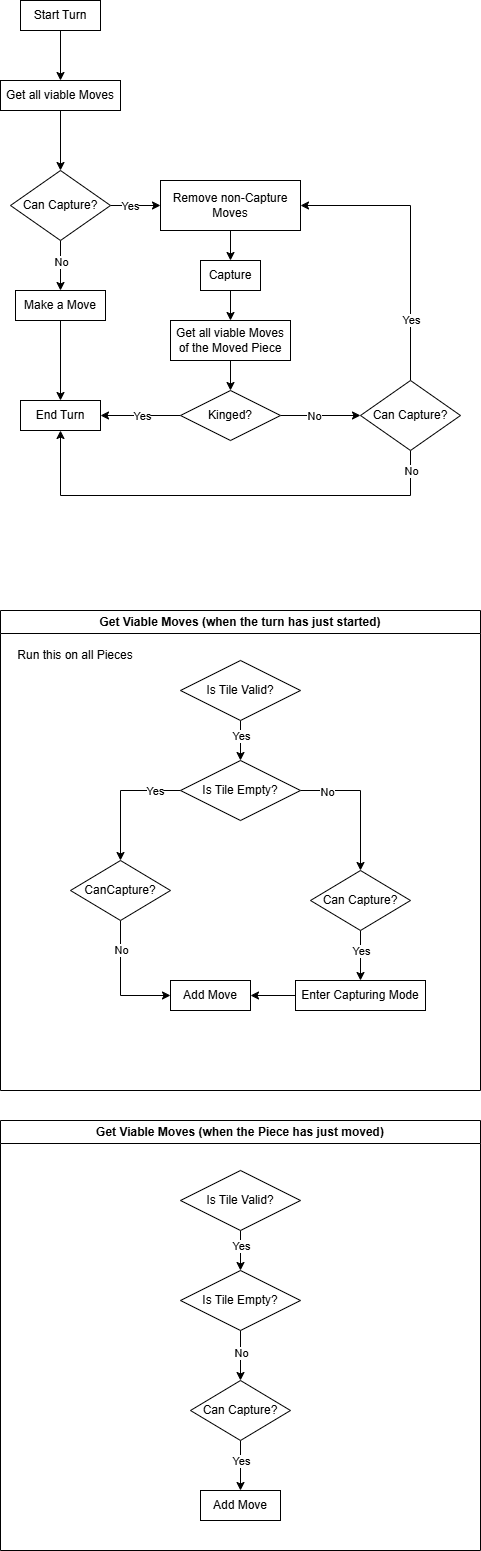

The diagram above was exported from draw.io. Its source (the exported page's mxGraphModel, read from the mxfile embedded in the PNG):
<mxGraphModel dx="584" dy="738" grid="1" gridSize="10" guides="1" tooltips="1" connect="1" arrows="1" fold="1" page="1" pageScale="1" pageWidth="850" pageHeight="1100" math="0" shadow="0">
  <root>
    <mxCell id="0" />
    <mxCell id="1" parent="0" />
    <mxCell id="0GCq4Y744uVw-E18_V-o-1" value="" style="edgeStyle=orthogonalEdgeStyle;rounded=0;orthogonalLoop=1;jettySize=auto;html=1;" parent="1" source="0GCq4Y744uVw-E18_V-o-2" target="0GCq4Y744uVw-E18_V-o-11" edge="1">
      <mxGeometry relative="1" as="geometry" />
    </mxCell>
    <mxCell id="0GCq4Y744uVw-E18_V-o-2" value="Start Turn" style="rounded=0;whiteSpace=wrap;html=1;" parent="1" vertex="1">
      <mxGeometry x="1060" y="370" width="80" height="30" as="geometry" />
    </mxCell>
    <mxCell id="0GCq4Y744uVw-E18_V-o-3" value="" style="edgeStyle=orthogonalEdgeStyle;rounded=0;orthogonalLoop=1;jettySize=auto;html=1;" parent="1" source="0GCq4Y744uVw-E18_V-o-7" target="0GCq4Y744uVw-E18_V-o-9" edge="1">
      <mxGeometry relative="1" as="geometry" />
    </mxCell>
    <mxCell id="0GCq4Y744uVw-E18_V-o-4" value="Yes" style="edgeLabel;html=1;align=center;verticalAlign=middle;resizable=0;points=[];" parent="0GCq4Y744uVw-E18_V-o-3" connectable="0" vertex="1">
      <mxGeometry x="-0.2589" relative="1" as="geometry">
        <mxPoint as="offset" />
      </mxGeometry>
    </mxCell>
    <mxCell id="0GCq4Y744uVw-E18_V-o-5" value="" style="edgeStyle=orthogonalEdgeStyle;rounded=0;orthogonalLoop=1;jettySize=auto;html=1;" parent="1" source="0GCq4Y744uVw-E18_V-o-7" target="0GCq4Y744uVw-E18_V-o-13" edge="1">
      <mxGeometry relative="1" as="geometry" />
    </mxCell>
    <mxCell id="0GCq4Y744uVw-E18_V-o-6" value="No" style="edgeLabel;html=1;align=center;verticalAlign=middle;resizable=0;points=[];" parent="0GCq4Y744uVw-E18_V-o-5" connectable="0" vertex="1">
      <mxGeometry x="-0.0542" relative="1" as="geometry">
        <mxPoint y="-3" as="offset" />
      </mxGeometry>
    </mxCell>
    <mxCell id="0GCq4Y744uVw-E18_V-o-7" value="Can Capture?" style="rhombus;whiteSpace=wrap;html=1;" parent="1" vertex="1">
      <mxGeometry x="1050" y="540" width="100" height="70" as="geometry" />
    </mxCell>
    <mxCell id="0GCq4Y744uVw-E18_V-o-8" value="" style="edgeStyle=orthogonalEdgeStyle;rounded=0;orthogonalLoop=1;jettySize=auto;html=1;" parent="1" source="0GCq4Y744uVw-E18_V-o-9" target="0GCq4Y744uVw-E18_V-o-21" edge="1">
      <mxGeometry relative="1" as="geometry" />
    </mxCell>
    <mxCell id="0GCq4Y744uVw-E18_V-o-9" value="Remove non-Capture Moves" style="rounded=0;whiteSpace=wrap;html=1;" parent="1" vertex="1">
      <mxGeometry x="1200" y="550" width="140" height="50" as="geometry" />
    </mxCell>
    <mxCell id="0GCq4Y744uVw-E18_V-o-10" value="" style="edgeStyle=orthogonalEdgeStyle;rounded=0;orthogonalLoop=1;jettySize=auto;html=1;" parent="1" source="0GCq4Y744uVw-E18_V-o-11" target="0GCq4Y744uVw-E18_V-o-7" edge="1">
      <mxGeometry relative="1" as="geometry" />
    </mxCell>
    <mxCell id="0GCq4Y744uVw-E18_V-o-11" value="Get all viable Moves" style="rounded=0;whiteSpace=wrap;html=1;" parent="1" vertex="1">
      <mxGeometry x="1040" y="450" width="120" height="30" as="geometry" />
    </mxCell>
    <mxCell id="0GCq4Y744uVw-E18_V-o-12" value="" style="edgeStyle=orthogonalEdgeStyle;rounded=0;orthogonalLoop=1;jettySize=auto;html=1;" parent="1" source="0GCq4Y744uVw-E18_V-o-13" target="0GCq4Y744uVw-E18_V-o-14" edge="1">
      <mxGeometry relative="1" as="geometry" />
    </mxCell>
    <mxCell id="0GCq4Y744uVw-E18_V-o-13" value="Make a Move" style="rounded=0;whiteSpace=wrap;html=1;" parent="1" vertex="1">
      <mxGeometry x="1055" y="660" width="90" height="30" as="geometry" />
    </mxCell>
    <mxCell id="0GCq4Y744uVw-E18_V-o-14" value="End Turn" style="rounded=0;whiteSpace=wrap;html=1;" parent="1" vertex="1">
      <mxGeometry x="1060" y="770" width="80" height="30" as="geometry" />
    </mxCell>
    <mxCell id="0GCq4Y744uVw-E18_V-o-15" value="" style="edgeStyle=orthogonalEdgeStyle;rounded=0;orthogonalLoop=1;jettySize=auto;html=1;" parent="1" source="0GCq4Y744uVw-E18_V-o-19" target="0GCq4Y744uVw-E18_V-o-9" edge="1">
      <mxGeometry relative="1" as="geometry">
        <Array as="points">
          <mxPoint x="1450" y="575" />
        </Array>
      </mxGeometry>
    </mxCell>
    <mxCell id="0GCq4Y744uVw-E18_V-o-16" value="Yes" style="edgeLabel;html=1;align=center;verticalAlign=middle;resizable=0;points=[];" parent="0GCq4Y744uVw-E18_V-o-15" connectable="0" vertex="1">
      <mxGeometry x="-0.4448" y="1" relative="1" as="geometry">
        <mxPoint x="1" y="18" as="offset" />
      </mxGeometry>
    </mxCell>
    <mxCell id="0GCq4Y744uVw-E18_V-o-17" value="" style="edgeStyle=orthogonalEdgeStyle;rounded=0;orthogonalLoop=1;jettySize=auto;html=1;" parent="1" source="0GCq4Y744uVw-E18_V-o-19" target="0GCq4Y744uVw-E18_V-o-14" edge="1">
      <mxGeometry relative="1" as="geometry">
        <Array as="points">
          <mxPoint x="1450" y="865" />
        </Array>
      </mxGeometry>
    </mxCell>
    <mxCell id="0GCq4Y744uVw-E18_V-o-18" value="No" style="edgeLabel;html=1;align=center;verticalAlign=middle;resizable=0;points=[];" parent="0GCq4Y744uVw-E18_V-o-17" connectable="0" vertex="1">
      <mxGeometry x="-0.877" relative="1" as="geometry">
        <mxPoint y="-8" as="offset" />
      </mxGeometry>
    </mxCell>
    <mxCell id="0GCq4Y744uVw-E18_V-o-19" value="Can Capture?" style="rhombus;whiteSpace=wrap;html=1;" parent="1" vertex="1">
      <mxGeometry x="1400" y="750" width="100" height="70" as="geometry" />
    </mxCell>
    <mxCell id="0GCq4Y744uVw-E18_V-o-20" value="" style="edgeStyle=orthogonalEdgeStyle;rounded=0;orthogonalLoop=1;jettySize=auto;html=1;" parent="1" source="0GCq4Y744uVw-E18_V-o-28" target="0GCq4Y744uVw-E18_V-o-26" edge="1">
      <mxGeometry relative="1" as="geometry" />
    </mxCell>
    <mxCell id="0GCq4Y744uVw-E18_V-o-21" value="Capture" style="rounded=0;whiteSpace=wrap;html=1;" parent="1" vertex="1">
      <mxGeometry x="1240" y="630" width="60" height="30" as="geometry" />
    </mxCell>
    <mxCell id="0GCq4Y744uVw-E18_V-o-22" value="" style="edgeStyle=orthogonalEdgeStyle;rounded=0;orthogonalLoop=1;jettySize=auto;html=1;" parent="1" source="0GCq4Y744uVw-E18_V-o-26" target="0GCq4Y744uVw-E18_V-o-14" edge="1">
      <mxGeometry relative="1" as="geometry" />
    </mxCell>
    <mxCell id="0GCq4Y744uVw-E18_V-o-23" value="Yes" style="edgeLabel;html=1;align=center;verticalAlign=middle;resizable=0;points=[];" parent="0GCq4Y744uVw-E18_V-o-22" connectable="0" vertex="1">
      <mxGeometry x="0.0094" y="-2" relative="1" as="geometry">
        <mxPoint x="1" y="2" as="offset" />
      </mxGeometry>
    </mxCell>
    <mxCell id="0GCq4Y744uVw-E18_V-o-24" value="" style="edgeStyle=orthogonalEdgeStyle;rounded=0;orthogonalLoop=1;jettySize=auto;html=1;" parent="1" source="0GCq4Y744uVw-E18_V-o-26" target="0GCq4Y744uVw-E18_V-o-19" edge="1">
      <mxGeometry relative="1" as="geometry" />
    </mxCell>
    <mxCell id="0GCq4Y744uVw-E18_V-o-25" value="No" style="edgeLabel;html=1;align=center;verticalAlign=middle;resizable=0;points=[];" parent="0GCq4Y744uVw-E18_V-o-24" connectable="0" vertex="1">
      <mxGeometry x="-0.185" y="2" relative="1" as="geometry">
        <mxPoint y="2" as="offset" />
      </mxGeometry>
    </mxCell>
    <mxCell id="0GCq4Y744uVw-E18_V-o-26" value="Kinged?" style="rhombus;whiteSpace=wrap;html=1;" parent="1" vertex="1">
      <mxGeometry x="1220" y="760" width="100" height="50" as="geometry" />
    </mxCell>
    <mxCell id="0GCq4Y744uVw-E18_V-o-27" value="" style="edgeStyle=orthogonalEdgeStyle;rounded=0;orthogonalLoop=1;jettySize=auto;html=1;" parent="1" source="0GCq4Y744uVw-E18_V-o-21" target="0GCq4Y744uVw-E18_V-o-28" edge="1">
      <mxGeometry relative="1" as="geometry">
        <mxPoint x="1270" y="680" as="sourcePoint" />
        <mxPoint x="1270" y="760" as="targetPoint" />
      </mxGeometry>
    </mxCell>
    <mxCell id="0GCq4Y744uVw-E18_V-o-28" value="Get all viable Moves of the Moved Piece" style="rounded=0;whiteSpace=wrap;html=1;" parent="1" vertex="1">
      <mxGeometry x="1210" y="690" width="120" height="40" as="geometry" />
    </mxCell>
    <mxCell id="0GCq4Y744uVw-E18_V-o-29" value="Get Viable Moves (when the turn has just started)" style="swimlane;whiteSpace=wrap;html=1;" parent="1" vertex="1">
      <mxGeometry x="1040" y="980" width="480" height="480" as="geometry" />
    </mxCell>
    <mxCell id="0GCq4Y744uVw-E18_V-o-30" value="" style="edgeStyle=orthogonalEdgeStyle;rounded=0;orthogonalLoop=1;jettySize=auto;html=1;" parent="0GCq4Y744uVw-E18_V-o-29" source="0GCq4Y744uVw-E18_V-o-32" target="0GCq4Y744uVw-E18_V-o-37" edge="1">
      <mxGeometry relative="1" as="geometry" />
    </mxCell>
    <mxCell id="0GCq4Y744uVw-E18_V-o-31" value="Yes" style="edgeLabel;html=1;align=center;verticalAlign=middle;resizable=0;points=[];" parent="0GCq4Y744uVw-E18_V-o-30" connectable="0" vertex="1">
      <mxGeometry x="-0.2303" relative="1" as="geometry">
        <mxPoint as="offset" />
      </mxGeometry>
    </mxCell>
    <mxCell id="0GCq4Y744uVw-E18_V-o-32" value="Is Tile Valid?" style="rhombus;whiteSpace=wrap;html=1;" parent="0GCq4Y744uVw-E18_V-o-29" vertex="1">
      <mxGeometry x="180" y="50" width="120" height="60" as="geometry" />
    </mxCell>
    <mxCell id="0GCq4Y744uVw-E18_V-o-33" value="" style="edgeStyle=orthogonalEdgeStyle;rounded=0;orthogonalLoop=1;jettySize=auto;html=1;" parent="0GCq4Y744uVw-E18_V-o-29" source="0GCq4Y744uVw-E18_V-o-37" target="0GCq4Y744uVw-E18_V-o-40" edge="1">
      <mxGeometry relative="1" as="geometry">
        <Array as="points">
          <mxPoint x="120" y="180" />
        </Array>
      </mxGeometry>
    </mxCell>
    <mxCell id="0GCq4Y744uVw-E18_V-o-34" value="Yes" style="edgeLabel;html=1;align=center;verticalAlign=middle;resizable=0;points=[];" parent="0GCq4Y744uVw-E18_V-o-33" connectable="0" vertex="1">
      <mxGeometry x="-0.559" y="2" relative="1" as="geometry">
        <mxPoint x="3" y="-2" as="offset" />
      </mxGeometry>
    </mxCell>
    <mxCell id="0GCq4Y744uVw-E18_V-o-35" value="" style="edgeStyle=orthogonalEdgeStyle;rounded=0;orthogonalLoop=1;jettySize=auto;html=1;" parent="0GCq4Y744uVw-E18_V-o-29" source="0GCq4Y744uVw-E18_V-o-37" target="0GCq4Y744uVw-E18_V-o-44" edge="1">
      <mxGeometry relative="1" as="geometry" />
    </mxCell>
    <mxCell id="0GCq4Y744uVw-E18_V-o-36" value="No" style="edgeLabel;html=1;align=center;verticalAlign=middle;resizable=0;points=[];" parent="0GCq4Y744uVw-E18_V-o-35" connectable="0" vertex="1">
      <mxGeometry x="-0.6303" y="-1" relative="1" as="geometry">
        <mxPoint as="offset" />
      </mxGeometry>
    </mxCell>
    <mxCell id="0GCq4Y744uVw-E18_V-o-37" value="Is Tile Empty?" style="rhombus;whiteSpace=wrap;html=1;" parent="0GCq4Y744uVw-E18_V-o-29" vertex="1">
      <mxGeometry x="180" y="150" width="120" height="60" as="geometry" />
    </mxCell>
    <mxCell id="0GCq4Y744uVw-E18_V-o-38" value="" style="edgeStyle=orthogonalEdgeStyle;rounded=0;orthogonalLoop=1;jettySize=auto;html=1;" parent="0GCq4Y744uVw-E18_V-o-29" source="0GCq4Y744uVw-E18_V-o-40" target="0GCq4Y744uVw-E18_V-o-41" edge="1">
      <mxGeometry relative="1" as="geometry">
        <Array as="points">
          <mxPoint x="120" y="385" />
        </Array>
      </mxGeometry>
    </mxCell>
    <mxCell id="0GCq4Y744uVw-E18_V-o-39" value="No" style="edgeLabel;html=1;align=center;verticalAlign=middle;resizable=0;points=[];" parent="0GCq4Y744uVw-E18_V-o-38" connectable="0" vertex="1">
      <mxGeometry x="-0.0821" y="1" relative="1" as="geometry">
        <mxPoint x="-1" y="-28" as="offset" />
      </mxGeometry>
    </mxCell>
    <mxCell id="0GCq4Y744uVw-E18_V-o-40" value="&lt;div&gt;CanCapture?&lt;/div&gt;" style="rhombus;whiteSpace=wrap;html=1;" parent="0GCq4Y744uVw-E18_V-o-29" vertex="1">
      <mxGeometry x="70" y="250" width="100" height="60" as="geometry" />
    </mxCell>
    <mxCell id="0GCq4Y744uVw-E18_V-o-41" value="Add Move" style="rounded=0;whiteSpace=wrap;html=1;" parent="0GCq4Y744uVw-E18_V-o-29" vertex="1">
      <mxGeometry x="170" y="370" width="80" height="30" as="geometry" />
    </mxCell>
    <mxCell id="0GCq4Y744uVw-E18_V-o-42" value="" style="edgeStyle=orthogonalEdgeStyle;rounded=0;orthogonalLoop=1;jettySize=auto;html=1;" parent="0GCq4Y744uVw-E18_V-o-29" source="0GCq4Y744uVw-E18_V-o-44" target="0GCq4Y744uVw-E18_V-o-46" edge="1">
      <mxGeometry relative="1" as="geometry" />
    </mxCell>
    <mxCell id="0GCq4Y744uVw-E18_V-o-43" value="Yes" style="edgeLabel;html=1;align=center;verticalAlign=middle;resizable=0;points=[];" parent="0GCq4Y744uVw-E18_V-o-42" connectable="0" vertex="1">
      <mxGeometry x="-0.2095" y="-2" relative="1" as="geometry">
        <mxPoint x="2" as="offset" />
      </mxGeometry>
    </mxCell>
    <mxCell id="0GCq4Y744uVw-E18_V-o-44" value="Can Capture?" style="rhombus;whiteSpace=wrap;html=1;" parent="0GCq4Y744uVw-E18_V-o-29" vertex="1">
      <mxGeometry x="310" y="260" width="100" height="60" as="geometry" />
    </mxCell>
    <mxCell id="0GCq4Y744uVw-E18_V-o-45" value="" style="edgeStyle=orthogonalEdgeStyle;rounded=0;orthogonalLoop=1;jettySize=auto;html=1;" parent="0GCq4Y744uVw-E18_V-o-29" source="0GCq4Y744uVw-E18_V-o-46" target="0GCq4Y744uVw-E18_V-o-41" edge="1">
      <mxGeometry relative="1" as="geometry" />
    </mxCell>
    <mxCell id="0GCq4Y744uVw-E18_V-o-46" value="Enter Capturing Mode" style="rounded=0;whiteSpace=wrap;html=1;" parent="0GCq4Y744uVw-E18_V-o-29" vertex="1">
      <mxGeometry x="295" y="370" width="130" height="30" as="geometry" />
    </mxCell>
    <mxCell id="0GCq4Y744uVw-E18_V-o-47" value="Run this on all Pieces" style="text;html=1;align=center;verticalAlign=middle;whiteSpace=wrap;rounded=0;" parent="0GCq4Y744uVw-E18_V-o-29" vertex="1">
      <mxGeometry x="10" y="30" width="130" height="30" as="geometry" />
    </mxCell>
    <mxCell id="0GCq4Y744uVw-E18_V-o-48" value="Get Viable Moves (when the Piece has just moved)" style="swimlane;whiteSpace=wrap;html=1;" parent="1" vertex="1">
      <mxGeometry x="1040" y="1490" width="480" height="430" as="geometry" />
    </mxCell>
    <mxCell id="0GCq4Y744uVw-E18_V-o-49" value="" style="edgeStyle=orthogonalEdgeStyle;rounded=0;orthogonalLoop=1;jettySize=auto;html=1;" parent="0GCq4Y744uVw-E18_V-o-48" source="0GCq4Y744uVw-E18_V-o-51" target="0GCq4Y744uVw-E18_V-o-54" edge="1">
      <mxGeometry relative="1" as="geometry" />
    </mxCell>
    <mxCell id="0GCq4Y744uVw-E18_V-o-50" value="Yes" style="edgeLabel;html=1;align=center;verticalAlign=middle;resizable=0;points=[];" parent="0GCq4Y744uVw-E18_V-o-49" connectable="0" vertex="1">
      <mxGeometry x="-0.2303" relative="1" as="geometry">
        <mxPoint as="offset" />
      </mxGeometry>
    </mxCell>
    <mxCell id="0GCq4Y744uVw-E18_V-o-51" value="Is Tile Valid?" style="rhombus;whiteSpace=wrap;html=1;" parent="0GCq4Y744uVw-E18_V-o-48" vertex="1">
      <mxGeometry x="180" y="50" width="120" height="60" as="geometry" />
    </mxCell>
    <mxCell id="0GCq4Y744uVw-E18_V-o-52" value="" style="edgeStyle=orthogonalEdgeStyle;rounded=0;orthogonalLoop=1;jettySize=auto;html=1;" parent="0GCq4Y744uVw-E18_V-o-48" source="0GCq4Y744uVw-E18_V-o-54" target="0GCq4Y744uVw-E18_V-o-58" edge="1">
      <mxGeometry relative="1" as="geometry" />
    </mxCell>
    <mxCell id="0GCq4Y744uVw-E18_V-o-53" value="No" style="edgeLabel;html=1;align=center;verticalAlign=middle;resizable=0;points=[];" parent="0GCq4Y744uVw-E18_V-o-52" connectable="0" vertex="1">
      <mxGeometry x="-0.6303" y="-1" relative="1" as="geometry">
        <mxPoint x="1" y="13" as="offset" />
      </mxGeometry>
    </mxCell>
    <mxCell id="0GCq4Y744uVw-E18_V-o-54" value="Is Tile Empty?" style="rhombus;whiteSpace=wrap;html=1;" parent="0GCq4Y744uVw-E18_V-o-48" vertex="1">
      <mxGeometry x="180" y="150" width="120" height="60" as="geometry" />
    </mxCell>
    <mxCell id="0GCq4Y744uVw-E18_V-o-55" value="Add Move" style="rounded=0;whiteSpace=wrap;html=1;" parent="0GCq4Y744uVw-E18_V-o-48" vertex="1">
      <mxGeometry x="200" y="370" width="80" height="30" as="geometry" />
    </mxCell>
    <mxCell id="0GCq4Y744uVw-E18_V-o-56" value="" style="edgeStyle=orthogonalEdgeStyle;rounded=0;orthogonalLoop=1;jettySize=auto;html=1;" parent="0GCq4Y744uVw-E18_V-o-48" source="0GCq4Y744uVw-E18_V-o-58" target="0GCq4Y744uVw-E18_V-o-55" edge="1">
      <mxGeometry relative="1" as="geometry" />
    </mxCell>
    <mxCell id="0GCq4Y744uVw-E18_V-o-57" value="Yes" style="edgeLabel;html=1;align=center;verticalAlign=middle;resizable=0;points=[];" parent="0GCq4Y744uVw-E18_V-o-56" connectable="0" vertex="1">
      <mxGeometry x="-0.5406" y="-2" relative="1" as="geometry">
        <mxPoint x="2" y="9" as="offset" />
      </mxGeometry>
    </mxCell>
    <mxCell id="0GCq4Y744uVw-E18_V-o-58" value="Can Capture?" style="rhombus;whiteSpace=wrap;html=1;" parent="0GCq4Y744uVw-E18_V-o-48" vertex="1">
      <mxGeometry x="190" y="260" width="100" height="60" as="geometry" />
    </mxCell>
  </root>
</mxGraphModel>